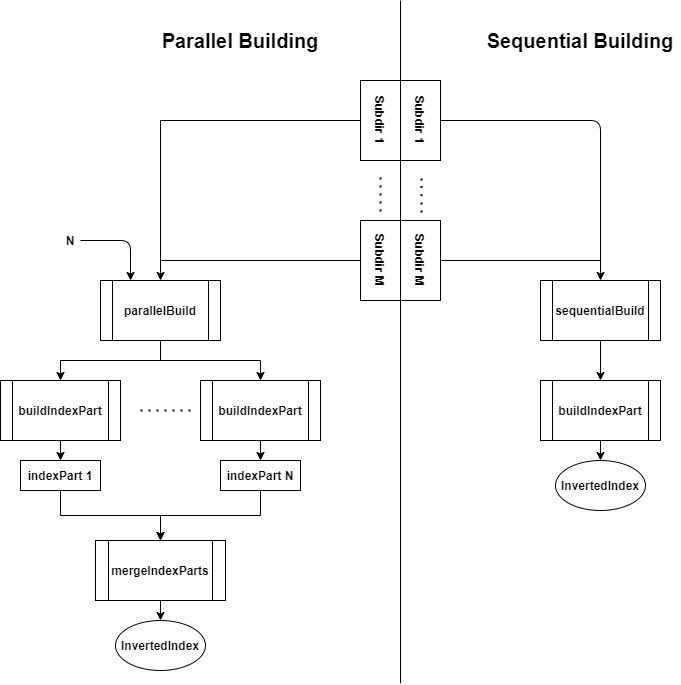

The diagram above was exported from draw.io. Its source (the exported page's mxGraphModel, read from the mxfile embedded in the PNG):
<mxGraphModel dx="1038" dy="548" grid="1" gridSize="10" guides="1" tooltips="1" connect="1" arrows="1" fold="1" page="1" pageScale="1" pageWidth="827" pageHeight="1169" math="0" shadow="0">
  <root>
    <mxCell id="0" />
    <mxCell id="1" parent="0" />
    <mxCell id="5KEEXRapQ8R7O-DIarEW-37" style="edgeStyle=orthogonalEdgeStyle;rounded=0;orthogonalLoop=1;jettySize=auto;html=1;exitX=0;exitY=0.5;exitDx=0;exitDy=0;entryX=0.5;entryY=0;entryDx=0;entryDy=0;" edge="1" parent="1" source="5KEEXRapQ8R7O-DIarEW-2" target="5KEEXRapQ8R7O-DIarEW-21">
      <mxGeometry relative="1" as="geometry" />
    </mxCell>
    <mxCell id="5KEEXRapQ8R7O-DIarEW-2" value="" style="rounded=0;whiteSpace=wrap;html=1;" vertex="1" parent="1">
      <mxGeometry x="440" y="80" width="80" height="80" as="geometry" />
    </mxCell>
    <mxCell id="5KEEXRapQ8R7O-DIarEW-3" value="" style="whiteSpace=wrap;html=1;aspect=fixed;" vertex="1" parent="1">
      <mxGeometry x="440" y="220" width="80" height="80" as="geometry" />
    </mxCell>
    <mxCell id="5KEEXRapQ8R7O-DIarEW-4" value="" style="endArrow=none;dashed=1;html=1;dashPattern=1 3;strokeWidth=2;" edge="1" parent="1">
      <mxGeometry width="50" height="50" relative="1" as="geometry">
        <mxPoint x="460" y="211" as="sourcePoint" />
        <mxPoint x="460" y="171" as="targetPoint" />
      </mxGeometry>
    </mxCell>
    <mxCell id="5KEEXRapQ8R7O-DIarEW-5" value="" style="endArrow=none;dashed=1;html=1;dashPattern=1 3;strokeWidth=2;" edge="1" parent="1">
      <mxGeometry width="50" height="50" relative="1" as="geometry">
        <mxPoint x="501" y="212" as="sourcePoint" />
        <mxPoint x="501" y="172" as="targetPoint" />
        <Array as="points">
          <mxPoint x="501" y="188" />
        </Array>
      </mxGeometry>
    </mxCell>
    <mxCell id="5KEEXRapQ8R7O-DIarEW-6" value="" style="endArrow=none;html=1;" edge="1" parent="1">
      <mxGeometry width="50" height="50" relative="1" as="geometry">
        <mxPoint x="480" y="682.7999877929688" as="sourcePoint" />
        <mxPoint x="480" as="targetPoint" />
      </mxGeometry>
    </mxCell>
    <mxCell id="5KEEXRapQ8R7O-DIarEW-7" value="&lt;b&gt;Subdir 1&lt;/b&gt;" style="text;html=1;strokeColor=none;fillColor=none;align=center;verticalAlign=middle;whiteSpace=wrap;rounded=0;rotation=90;" vertex="1" parent="1">
      <mxGeometry x="430" y="110" width="60" height="20" as="geometry" />
    </mxCell>
    <mxCell id="5KEEXRapQ8R7O-DIarEW-9" value="&lt;b&gt;Subdir M&lt;/b&gt;" style="text;html=1;strokeColor=none;fillColor=none;align=center;verticalAlign=middle;whiteSpace=wrap;rounded=0;rotation=90;" vertex="1" parent="1">
      <mxGeometry x="430" y="250" width="60" height="20" as="geometry" />
    </mxCell>
    <mxCell id="5KEEXRapQ8R7O-DIarEW-10" value="&lt;b&gt;Subdir 1&lt;/b&gt;" style="text;html=1;strokeColor=none;fillColor=none;align=center;verticalAlign=middle;whiteSpace=wrap;rounded=0;rotation=90;" vertex="1" parent="1">
      <mxGeometry x="470" y="110" width="60" height="20" as="geometry" />
    </mxCell>
    <mxCell id="5KEEXRapQ8R7O-DIarEW-11" value="&lt;b&gt;Subdir M&lt;br&gt;&lt;/b&gt;" style="text;html=1;strokeColor=none;fillColor=none;align=center;verticalAlign=middle;whiteSpace=wrap;rounded=0;rotation=90;" vertex="1" parent="1">
      <mxGeometry x="470" y="250" width="60" height="20" as="geometry" />
    </mxCell>
    <mxCell id="5KEEXRapQ8R7O-DIarEW-12" value="" style="endArrow=classic;html=1;exitX=1;exitY=0.5;exitDx=0;exitDy=0;entryX=0.5;entryY=0;entryDx=0;entryDy=0;" edge="1" parent="1" source="5KEEXRapQ8R7O-DIarEW-2" target="5KEEXRapQ8R7O-DIarEW-14">
      <mxGeometry width="50" height="50" relative="1" as="geometry">
        <mxPoint x="530" y="150" as="sourcePoint" />
        <mxPoint x="680" y="320" as="targetPoint" />
        <Array as="points">
          <mxPoint x="680" y="120" />
        </Array>
      </mxGeometry>
    </mxCell>
    <mxCell id="5KEEXRapQ8R7O-DIarEW-13" value="" style="endArrow=none;html=1;exitX=1;exitY=0.5;exitDx=0;exitDy=0;" edge="1" parent="1" source="5KEEXRapQ8R7O-DIarEW-3">
      <mxGeometry width="50" height="50" relative="1" as="geometry">
        <mxPoint x="660" y="330" as="sourcePoint" />
        <mxPoint x="680" y="260" as="targetPoint" />
      </mxGeometry>
    </mxCell>
    <mxCell id="5KEEXRapQ8R7O-DIarEW-16" style="edgeStyle=orthogonalEdgeStyle;rounded=0;orthogonalLoop=1;jettySize=auto;html=1;exitX=0.5;exitY=1;exitDx=0;exitDy=0;entryX=0.5;entryY=0;entryDx=0;entryDy=0;" edge="1" parent="1" source="5KEEXRapQ8R7O-DIarEW-14" target="5KEEXRapQ8R7O-DIarEW-15">
      <mxGeometry relative="1" as="geometry" />
    </mxCell>
    <mxCell id="5KEEXRapQ8R7O-DIarEW-14" value="&lt;b&gt;sequentialBuild&lt;/b&gt;" style="shape=process;whiteSpace=wrap;html=1;backgroundOutline=1;" vertex="1" parent="1">
      <mxGeometry x="620" y="280" width="120" height="60" as="geometry" />
    </mxCell>
    <mxCell id="5KEEXRapQ8R7O-DIarEW-20" style="edgeStyle=orthogonalEdgeStyle;rounded=0;orthogonalLoop=1;jettySize=auto;html=1;exitX=0.5;exitY=1;exitDx=0;exitDy=0;entryX=0.5;entryY=0;entryDx=0;entryDy=0;" edge="1" parent="1" source="5KEEXRapQ8R7O-DIarEW-15" target="5KEEXRapQ8R7O-DIarEW-18">
      <mxGeometry relative="1" as="geometry" />
    </mxCell>
    <mxCell id="5KEEXRapQ8R7O-DIarEW-15" value="&lt;b&gt;buildIndexPart&lt;/b&gt;" style="shape=process;whiteSpace=wrap;html=1;backgroundOutline=1;" vertex="1" parent="1">
      <mxGeometry x="620" y="380" width="120" height="60" as="geometry" />
    </mxCell>
    <mxCell id="5KEEXRapQ8R7O-DIarEW-18" value="&lt;b&gt;InvertedIndex&lt;/b&gt;" style="ellipse;whiteSpace=wrap;html=1;" vertex="1" parent="1">
      <mxGeometry x="635" y="460" width="90" height="50" as="geometry" />
    </mxCell>
    <mxCell id="5KEEXRapQ8R7O-DIarEW-23" style="edgeStyle=orthogonalEdgeStyle;rounded=0;orthogonalLoop=1;jettySize=auto;html=1;exitX=0.5;exitY=1;exitDx=0;exitDy=0;entryX=0.5;entryY=0;entryDx=0;entryDy=0;" edge="1" parent="1" source="5KEEXRapQ8R7O-DIarEW-21" target="5KEEXRapQ8R7O-DIarEW-22">
      <mxGeometry relative="1" as="geometry" />
    </mxCell>
    <mxCell id="5KEEXRapQ8R7O-DIarEW-25" style="edgeStyle=orthogonalEdgeStyle;rounded=0;orthogonalLoop=1;jettySize=auto;html=1;exitX=0.5;exitY=1;exitDx=0;exitDy=0;entryX=0.5;entryY=0;entryDx=0;entryDy=0;" edge="1" parent="1" source="5KEEXRapQ8R7O-DIarEW-21" target="5KEEXRapQ8R7O-DIarEW-24">
      <mxGeometry relative="1" as="geometry" />
    </mxCell>
    <mxCell id="5KEEXRapQ8R7O-DIarEW-21" value="&lt;b&gt;parallelBuild&lt;/b&gt;" style="shape=process;whiteSpace=wrap;html=1;backgroundOutline=1;" vertex="1" parent="1">
      <mxGeometry x="180" y="280" width="120" height="60" as="geometry" />
    </mxCell>
    <mxCell id="5KEEXRapQ8R7O-DIarEW-31" style="edgeStyle=orthogonalEdgeStyle;rounded=0;orthogonalLoop=1;jettySize=auto;html=1;exitX=0.5;exitY=1;exitDx=0;exitDy=0;entryX=0.5;entryY=0;entryDx=0;entryDy=0;" edge="1" parent="1" source="5KEEXRapQ8R7O-DIarEW-22" target="5KEEXRapQ8R7O-DIarEW-28">
      <mxGeometry relative="1" as="geometry" />
    </mxCell>
    <mxCell id="5KEEXRapQ8R7O-DIarEW-22" value="&lt;b&gt;buildIndexPart&lt;/b&gt;" style="shape=process;whiteSpace=wrap;html=1;backgroundOutline=1;" vertex="1" parent="1">
      <mxGeometry x="80" y="380" width="120" height="60" as="geometry" />
    </mxCell>
    <mxCell id="5KEEXRapQ8R7O-DIarEW-30" style="edgeStyle=orthogonalEdgeStyle;rounded=0;orthogonalLoop=1;jettySize=auto;html=1;exitX=0.5;exitY=1;exitDx=0;exitDy=0;entryX=0.5;entryY=0;entryDx=0;entryDy=0;" edge="1" parent="1" source="5KEEXRapQ8R7O-DIarEW-24" target="5KEEXRapQ8R7O-DIarEW-29">
      <mxGeometry relative="1" as="geometry" />
    </mxCell>
    <mxCell id="5KEEXRapQ8R7O-DIarEW-24" value="&lt;b&gt;buildIndexPart&lt;/b&gt;" style="shape=process;whiteSpace=wrap;html=1;backgroundOutline=1;" vertex="1" parent="1">
      <mxGeometry x="280" y="380" width="120" height="60" as="geometry" />
    </mxCell>
    <mxCell id="5KEEXRapQ8R7O-DIarEW-27" value="" style="endArrow=none;dashed=1;html=1;dashPattern=1 3;strokeWidth=2;" edge="1" parent="1">
      <mxGeometry width="50" height="50" relative="1" as="geometry">
        <mxPoint x="220" y="410" as="sourcePoint" />
        <mxPoint x="270" y="410" as="targetPoint" />
      </mxGeometry>
    </mxCell>
    <mxCell id="5KEEXRapQ8R7O-DIarEW-35" style="edgeStyle=orthogonalEdgeStyle;rounded=0;orthogonalLoop=1;jettySize=auto;html=1;exitX=0.5;exitY=1;exitDx=0;exitDy=0;entryX=0.5;entryY=0;entryDx=0;entryDy=0;" edge="1" parent="1" source="5KEEXRapQ8R7O-DIarEW-28" target="5KEEXRapQ8R7O-DIarEW-32">
      <mxGeometry relative="1" as="geometry" />
    </mxCell>
    <mxCell id="5KEEXRapQ8R7O-DIarEW-28" value="&lt;b&gt;indexPart 1&lt;/b&gt;" style="rounded=0;whiteSpace=wrap;html=1;" vertex="1" parent="1">
      <mxGeometry x="100" y="460" width="80" height="30" as="geometry" />
    </mxCell>
    <mxCell id="5KEEXRapQ8R7O-DIarEW-36" style="edgeStyle=orthogonalEdgeStyle;rounded=0;orthogonalLoop=1;jettySize=auto;html=1;exitX=0.5;exitY=1;exitDx=0;exitDy=0;" edge="1" parent="1" source="5KEEXRapQ8R7O-DIarEW-29">
      <mxGeometry relative="1" as="geometry">
        <mxPoint x="240" y="540" as="targetPoint" />
      </mxGeometry>
    </mxCell>
    <mxCell id="5KEEXRapQ8R7O-DIarEW-29" value="&lt;b&gt;indexPart N&lt;/b&gt;" style="rounded=0;whiteSpace=wrap;html=1;" vertex="1" parent="1">
      <mxGeometry x="300" y="460" width="80" height="30" as="geometry" />
    </mxCell>
    <mxCell id="5KEEXRapQ8R7O-DIarEW-34" style="edgeStyle=orthogonalEdgeStyle;rounded=0;orthogonalLoop=1;jettySize=auto;html=1;exitX=0.5;exitY=1;exitDx=0;exitDy=0;entryX=0.5;entryY=0;entryDx=0;entryDy=0;" edge="1" parent="1" source="5KEEXRapQ8R7O-DIarEW-32" target="5KEEXRapQ8R7O-DIarEW-33">
      <mxGeometry relative="1" as="geometry" />
    </mxCell>
    <mxCell id="5KEEXRapQ8R7O-DIarEW-32" value="&lt;b&gt;mergeIndexParts&lt;/b&gt;" style="shape=process;whiteSpace=wrap;html=1;backgroundOutline=1;" vertex="1" parent="1">
      <mxGeometry x="175" y="540" width="130" height="60" as="geometry" />
    </mxCell>
    <mxCell id="5KEEXRapQ8R7O-DIarEW-33" value="&lt;b&gt;InvertedIndex&lt;/b&gt;" style="ellipse;whiteSpace=wrap;html=1;" vertex="1" parent="1">
      <mxGeometry x="195" y="620" width="90" height="50" as="geometry" />
    </mxCell>
    <mxCell id="5KEEXRapQ8R7O-DIarEW-38" value="" style="endArrow=none;html=1;entryX=0;entryY=0.5;entryDx=0;entryDy=0;" edge="1" parent="1" target="5KEEXRapQ8R7O-DIarEW-3">
      <mxGeometry width="50" height="50" relative="1" as="geometry">
        <mxPoint x="240" y="260" as="sourcePoint" />
        <mxPoint x="370" y="220" as="targetPoint" />
      </mxGeometry>
    </mxCell>
    <mxCell id="5KEEXRapQ8R7O-DIarEW-39" value="" style="endArrow=classic;html=1;entryX=0.25;entryY=0;entryDx=0;entryDy=0;" edge="1" parent="1" target="5KEEXRapQ8R7O-DIarEW-21">
      <mxGeometry width="50" height="50" relative="1" as="geometry">
        <mxPoint x="160" y="240" as="sourcePoint" />
        <mxPoint x="140" y="230" as="targetPoint" />
        <Array as="points">
          <mxPoint x="210" y="240" />
        </Array>
      </mxGeometry>
    </mxCell>
    <mxCell id="5KEEXRapQ8R7O-DIarEW-40" value="&lt;b&gt;N&lt;/b&gt;" style="text;html=1;strokeColor=none;fillColor=none;align=center;verticalAlign=middle;whiteSpace=wrap;rounded=0;" vertex="1" parent="1">
      <mxGeometry x="130" y="230" width="40" height="20" as="geometry" />
    </mxCell>
    <mxCell id="5KEEXRapQ8R7O-DIarEW-41" value="&lt;b&gt;&lt;font style=&quot;font-size: 20px&quot;&gt;Parallel Building&lt;/font&gt;&lt;/b&gt;" style="text;html=1;strokeColor=none;fillColor=none;align=center;verticalAlign=middle;whiteSpace=wrap;rounded=0;" vertex="1" parent="1">
      <mxGeometry x="230" y="30" width="180" height="20" as="geometry" />
    </mxCell>
    <mxCell id="5KEEXRapQ8R7O-DIarEW-42" value="&lt;b&gt;&lt;font style=&quot;font-size: 20px&quot;&gt;Sequential Building&lt;/font&gt;&lt;/b&gt;" style="text;html=1;strokeColor=none;fillColor=none;align=center;verticalAlign=middle;whiteSpace=wrap;rounded=0;" vertex="1" parent="1">
      <mxGeometry x="560" y="30" width="200" height="20" as="geometry" />
    </mxCell>
  </root>
</mxGraphModel>